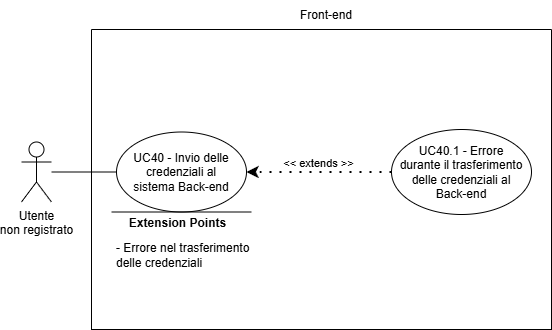

The diagram above was exported from draw.io. Its source (the exported page's mxGraphModel, read from the mxfile embedded in the PNG):
<mxGraphModel dx="809" dy="843" grid="1" gridSize="10" guides="1" tooltips="1" connect="1" arrows="1" fold="1" page="1" pageScale="1" pageWidth="827" pageHeight="1169" math="0" shadow="0">
  <root>
    <mxCell id="0" />
    <mxCell id="1" parent="0" />
    <mxCell id="_rhjOmhj9qkal5ieOYzh-1" value="Utente&lt;div&gt;non&amp;nbsp;&lt;span style=&quot;background-color: transparent; color: light-dark(rgb(0, 0, 0), rgb(255, 255, 255));&quot;&gt;registrato&lt;/span&gt;&lt;/div&gt;" style="shape=umlActor;verticalLabelPosition=bottom;verticalAlign=top;html=1;outlineConnect=0;align=center;" vertex="1" parent="1">
      <mxGeometry x="160" y="282.5" width="30" height="60" as="geometry" />
    </mxCell>
    <mxCell id="_rhjOmhj9qkal5ieOYzh-4" value="" style="swimlane;startSize=0;" vertex="1" parent="1">
      <mxGeometry x="230" y="170" width="460" height="300" as="geometry">
        <mxRectangle x="310" y="350" width="50" height="40" as="alternateBounds" />
      </mxGeometry>
    </mxCell>
    <mxCell id="_rhjOmhj9qkal5ieOYzh-6" value="" style="ellipse;whiteSpace=wrap;html=1;" vertex="1" parent="_rhjOmhj9qkal5ieOYzh-4">
      <mxGeometry x="25" y="102.5" width="130" height="80" as="geometry" />
    </mxCell>
    <mxCell id="_rhjOmhj9qkal5ieOYzh-7" value="" style="ellipse;whiteSpace=wrap;html=1;" vertex="1" parent="_rhjOmhj9qkal5ieOYzh-4">
      <mxGeometry x="300" y="100" width="140" height="85" as="geometry" />
    </mxCell>
    <mxCell id="_rhjOmhj9qkal5ieOYzh-9" value="" style="endArrow=none;html=1;rounded=0;" edge="1" parent="_rhjOmhj9qkal5ieOYzh-4">
      <mxGeometry width="50" height="50" relative="1" as="geometry">
        <mxPoint x="20" y="182.5" as="sourcePoint" />
        <mxPoint x="160" y="182.5" as="targetPoint" />
        <Array as="points" />
      </mxGeometry>
    </mxCell>
    <mxCell id="_rhjOmhj9qkal5ieOYzh-10" value="&lt;b&gt;&lt;font style=&quot;font-size: 12px;&quot;&gt;Extension Points&lt;/font&gt;&lt;/b&gt;" style="edgeLabel;html=1;align=center;verticalAlign=middle;resizable=0;points=[];" vertex="1" connectable="0" parent="_rhjOmhj9qkal5ieOYzh-9">
      <mxGeometry x="0.6462" relative="1" as="geometry">
        <mxPoint x="-50" y="11" as="offset" />
      </mxGeometry>
    </mxCell>
    <mxCell id="_rhjOmhj9qkal5ieOYzh-11" value="&lt;font style=&quot;font-size: 12px;&quot;&gt;- Errore nel trasferimento delle credenziali&lt;/font&gt;" style="text;html=1;align=left;verticalAlign=middle;whiteSpace=wrap;rounded=0;" vertex="1" parent="_rhjOmhj9qkal5ieOYzh-4">
      <mxGeometry x="22.5" y="210.5" width="137.5" height="30" as="geometry" />
    </mxCell>
    <mxCell id="_rhjOmhj9qkal5ieOYzh-12" value="&lt;div style=&quot;&quot;&gt;&lt;span style=&quot;background-color: transparent; color: light-dark(rgb(0, 0, 0), rgb(255, 255, 255));&quot;&gt;UC40 - Invio delle credenziali al sistema Back-end&lt;/span&gt;&lt;/div&gt;" style="text;html=1;align=center;verticalAlign=middle;whiteSpace=wrap;rounded=0;" vertex="1" parent="_rhjOmhj9qkal5ieOYzh-4">
      <mxGeometry x="35" y="107.5" width="110" height="70" as="geometry" />
    </mxCell>
    <mxCell id="_rhjOmhj9qkal5ieOYzh-13" value="UC40.1 - Errore durante il trasferimento delle credenziali al Back-end" style="text;html=1;align=center;verticalAlign=middle;whiteSpace=wrap;rounded=0;" vertex="1" parent="_rhjOmhj9qkal5ieOYzh-4">
      <mxGeometry x="305" y="107.5" width="130" height="70" as="geometry" />
    </mxCell>
    <mxCell id="_rhjOmhj9qkal5ieOYzh-17" value="&amp;lt;&amp;lt; extends &amp;gt;&amp;gt;" style="endArrow=classic;startArrow=none;endFill=1;startFill=0;html=1;verticalAlign=bottom;dashed=1;labelBackgroundColor=none;rounded=0;dashPattern=1 4;curved=0;endSize=6;strokeWidth=2;exitX=0;exitY=0.5;exitDx=0;exitDy=0;entryX=1;entryY=0.5;entryDx=0;entryDy=0;" edge="1" parent="_rhjOmhj9qkal5ieOYzh-4" source="_rhjOmhj9qkal5ieOYzh-7" target="_rhjOmhj9qkal5ieOYzh-6">
      <mxGeometry width="160" relative="1" as="geometry">
        <mxPoint x="-45" y="517.5" as="sourcePoint" />
        <mxPoint x="185" y="517.5" as="targetPoint" />
        <Array as="points" />
      </mxGeometry>
    </mxCell>
    <mxCell id="_rhjOmhj9qkal5ieOYzh-5" value="Front-end" style="text;html=1;align=center;verticalAlign=middle;whiteSpace=wrap;rounded=0;" vertex="1" parent="1">
      <mxGeometry x="435" y="141" width="60" height="30" as="geometry" />
    </mxCell>
    <mxCell id="_rhjOmhj9qkal5ieOYzh-8" value="" style="endArrow=none;html=1;rounded=0;entryX=0;entryY=0.5;entryDx=0;entryDy=0;" edge="1" parent="1" source="_rhjOmhj9qkal5ieOYzh-1" target="_rhjOmhj9qkal5ieOYzh-6">
      <mxGeometry width="50" height="50" relative="1" as="geometry">
        <mxPoint x="390" y="460" as="sourcePoint" />
        <mxPoint x="440" y="410" as="targetPoint" />
      </mxGeometry>
    </mxCell>
  </root>
</mxGraphModel>